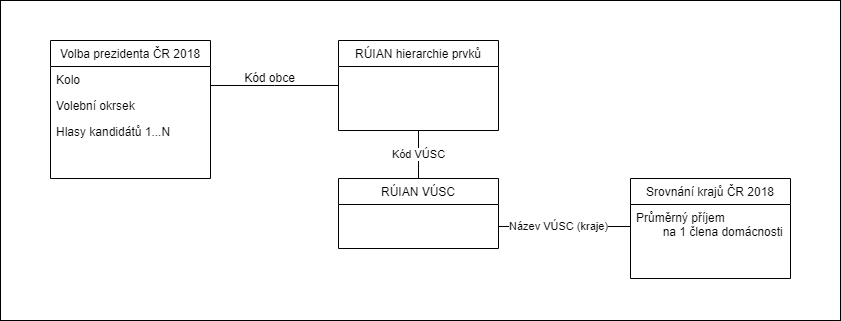

The diagram above was exported from draw.io. Its source (the exported page's mxGraphModel, read from the mxfile embedded in the PNG):
<mxGraphModel dx="1422" dy="713" grid="1" gridSize="10" guides="1" tooltips="1" connect="1" arrows="1" fold="1" page="1" pageScale="1" pageWidth="827" pageHeight="1169" math="0" shadow="0">
  <root>
    <mxCell id="WIyWlLk6GJQsqaUBKTNV-0" />
    <mxCell id="WIyWlLk6GJQsqaUBKTNV-1" parent="WIyWlLk6GJQsqaUBKTNV-0" />
    <mxCell id="jaAm5WrMZ1idEhC7AxvO-9" value="" style="rounded=0;whiteSpace=wrap;html=1;" vertex="1" parent="WIyWlLk6GJQsqaUBKTNV-1">
      <mxGeometry x="170" y="80" width="840" height="320" as="geometry" />
    </mxCell>
    <mxCell id="zkfFHV4jXpPFQw0GAbJ--0" value="Volba prezidenta ČR 2018" style="swimlane;fontStyle=0;align=center;verticalAlign=top;childLayout=stackLayout;horizontal=1;startSize=26;horizontalStack=0;resizeParent=1;resizeLast=0;collapsible=1;marginBottom=0;rounded=0;shadow=0;strokeWidth=1;" parent="WIyWlLk6GJQsqaUBKTNV-1" vertex="1">
      <mxGeometry x="220" y="120" width="160" height="138" as="geometry">
        <mxRectangle x="230" y="140" width="160" height="26" as="alternateBounds" />
      </mxGeometry>
    </mxCell>
    <mxCell id="zkfFHV4jXpPFQw0GAbJ--2" value="Kolo" style="text;align=left;verticalAlign=top;spacingLeft=4;spacingRight=4;overflow=hidden;rotatable=0;points=[[0,0.5],[1,0.5]];portConstraint=eastwest;rounded=0;shadow=0;html=0;" parent="zkfFHV4jXpPFQw0GAbJ--0" vertex="1">
      <mxGeometry y="26" width="160" height="26" as="geometry" />
    </mxCell>
    <mxCell id="zkfFHV4jXpPFQw0GAbJ--3" value="Volební okrsek" style="text;align=left;verticalAlign=top;spacingLeft=4;spacingRight=4;overflow=hidden;rotatable=0;points=[[0,0.5],[1,0.5]];portConstraint=eastwest;rounded=0;shadow=0;html=0;" parent="zkfFHV4jXpPFQw0GAbJ--0" vertex="1">
      <mxGeometry y="52" width="160" height="26" as="geometry" />
    </mxCell>
    <mxCell id="jaAm5WrMZ1idEhC7AxvO-0" value="Hlasy kandidátů 1...N" style="text;align=left;verticalAlign=top;spacingLeft=4;spacingRight=4;overflow=hidden;rotatable=0;points=[[0,0.5],[1,0.5]];portConstraint=eastwest;rounded=0;shadow=0;html=0;" vertex="1" parent="zkfFHV4jXpPFQw0GAbJ--0">
      <mxGeometry y="78" width="160" height="26" as="geometry" />
    </mxCell>
    <mxCell id="jaAm5WrMZ1idEhC7AxvO-2" value="Kód VÚSC" style="edgeStyle=orthogonalEdgeStyle;rounded=0;orthogonalLoop=1;jettySize=auto;html=1;endArrow=none;endFill=0;entryX=0.5;entryY=0;entryDx=0;entryDy=0;" edge="1" parent="WIyWlLk6GJQsqaUBKTNV-1" source="zkfFHV4jXpPFQw0GAbJ--17" target="zkfFHV4jXpPFQw0GAbJ--13">
      <mxGeometry relative="1" as="geometry" />
    </mxCell>
    <mxCell id="zkfFHV4jXpPFQw0GAbJ--17" value="RÚIAN hierarchie prvků" style="swimlane;fontStyle=0;align=center;verticalAlign=top;childLayout=stackLayout;horizontal=1;startSize=26;horizontalStack=0;resizeParent=1;resizeLast=0;collapsible=1;marginBottom=0;rounded=0;shadow=0;strokeWidth=1;" parent="WIyWlLk6GJQsqaUBKTNV-1" vertex="1">
      <mxGeometry x="508" y="120" width="160" height="90" as="geometry">
        <mxRectangle x="550" y="140" width="160" height="26" as="alternateBounds" />
      </mxGeometry>
    </mxCell>
    <mxCell id="zkfFHV4jXpPFQw0GAbJ--26" value="" style="endArrow=none;shadow=0;strokeWidth=1;rounded=0;endFill=0;edgeStyle=elbowEdgeStyle;elbow=vertical;" parent="WIyWlLk6GJQsqaUBKTNV-1" source="zkfFHV4jXpPFQw0GAbJ--0" target="zkfFHV4jXpPFQw0GAbJ--17" edge="1">
      <mxGeometry x="0.5" y="41" relative="1" as="geometry">
        <mxPoint x="380" y="192" as="sourcePoint" />
        <mxPoint x="540" y="192" as="targetPoint" />
        <mxPoint x="-40" y="32" as="offset" />
      </mxGeometry>
    </mxCell>
    <mxCell id="zkfFHV4jXpPFQw0GAbJ--28" value="" style="resizable=0;align=right;verticalAlign=bottom;labelBackgroundColor=none;fontSize=12;" parent="zkfFHV4jXpPFQw0GAbJ--26" connectable="0" vertex="1">
      <mxGeometry x="1" relative="1" as="geometry">
        <mxPoint x="-7" y="4" as="offset" />
      </mxGeometry>
    </mxCell>
    <mxCell id="zkfFHV4jXpPFQw0GAbJ--29" value="Kód obce" style="text;html=1;resizable=0;points=[];;align=center;verticalAlign=middle;labelBackgroundColor=none;rounded=0;shadow=0;strokeWidth=1;fontSize=12;" parent="zkfFHV4jXpPFQw0GAbJ--26" vertex="1" connectable="0">
      <mxGeometry x="0.5" y="49" relative="1" as="geometry">
        <mxPoint x="-38" y="40" as="offset" />
      </mxGeometry>
    </mxCell>
    <mxCell id="jaAm5WrMZ1idEhC7AxvO-8" value="Název VÚSC (kraje)" style="edgeStyle=orthogonalEdgeStyle;rounded=0;orthogonalLoop=1;jettySize=auto;html=1;exitX=1;exitY=0.5;exitDx=0;exitDy=0;entryX=0;entryY=0.5;entryDx=0;entryDy=0;endArrow=none;endFill=0;" edge="1" parent="WIyWlLk6GJQsqaUBKTNV-1" source="zkfFHV4jXpPFQw0GAbJ--13" target="zkfFHV4jXpPFQw0GAbJ--7">
      <mxGeometry relative="1" as="geometry">
        <Array as="points">
          <mxPoint x="668" y="306" />
        </Array>
      </mxGeometry>
    </mxCell>
    <mxCell id="zkfFHV4jXpPFQw0GAbJ--13" value="RÚIAN VÚSC" style="swimlane;fontStyle=0;align=center;verticalAlign=top;childLayout=stackLayout;horizontal=1;startSize=26;horizontalStack=0;resizeParent=1;resizeLast=0;collapsible=1;marginBottom=0;rounded=0;shadow=0;strokeWidth=1;" parent="WIyWlLk6GJQsqaUBKTNV-1" vertex="1">
      <mxGeometry x="508" y="258" width="160" height="70" as="geometry">
        <mxRectangle x="340" y="380" width="170" height="26" as="alternateBounds" />
      </mxGeometry>
    </mxCell>
    <mxCell id="zkfFHV4jXpPFQw0GAbJ--6" value="Srovnání krajů ČR 2018" style="swimlane;fontStyle=0;align=center;verticalAlign=top;childLayout=stackLayout;horizontal=1;startSize=26;horizontalStack=0;resizeParent=1;resizeLast=0;collapsible=1;marginBottom=0;rounded=0;shadow=0;strokeWidth=1;" parent="WIyWlLk6GJQsqaUBKTNV-1" vertex="1">
      <mxGeometry x="800" y="258" width="160" height="100" as="geometry">
        <mxRectangle x="130" y="380" width="160" height="26" as="alternateBounds" />
      </mxGeometry>
    </mxCell>
    <mxCell id="zkfFHV4jXpPFQw0GAbJ--7" value="Průměrný příjem &#10;        na 1 člena domácnosti" style="text;align=left;verticalAlign=top;spacingLeft=4;spacingRight=4;overflow=hidden;rotatable=0;points=[[0,0.5],[1,0.5]];portConstraint=eastwest;" parent="zkfFHV4jXpPFQw0GAbJ--6" vertex="1">
      <mxGeometry y="26" width="160" height="44" as="geometry" />
    </mxCell>
  </root>
</mxGraphModel>